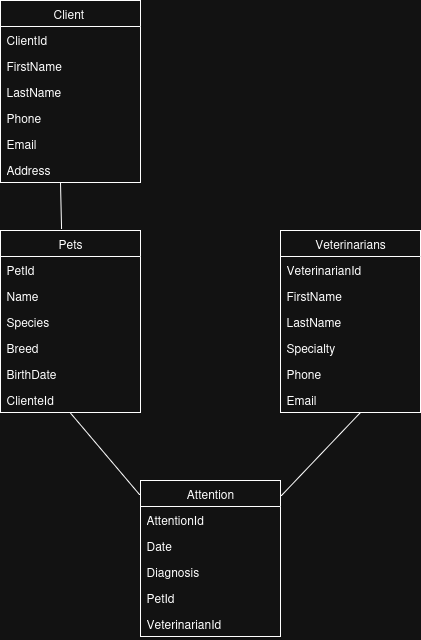

The diagram above was exported from draw.io. Its source (the exported page's mxGraphModel, read from the mxfile embedded in the PNG):
<mxGraphModel dx="1305" dy="847" grid="1" gridSize="10" guides="1" tooltips="1" connect="1" arrows="1" fold="1" page="1" pageScale="1" pageWidth="1169" pageHeight="827" math="0" shadow="0">
  <root>
    <mxCell id="0" />
    <mxCell id="1" parent="0" />
    <mxCell id="w1ebqUQk7T8BlHDv3LE2-2" value="Client&amp;nbsp;" style="swimlane;fontStyle=0;childLayout=stackLayout;horizontal=1;startSize=26;fillColor=none;horizontalStack=0;resizeParent=1;resizeParentMax=0;resizeLast=0;collapsible=1;marginBottom=0;whiteSpace=wrap;html=1;" vertex="1" parent="1">
      <mxGeometry x="375" y="70" width="140" height="182" as="geometry" />
    </mxCell>
    <mxCell id="w1ebqUQk7T8BlHDv3LE2-3" value="ClientId" style="text;strokeColor=none;fillColor=none;align=left;verticalAlign=top;spacingLeft=4;spacingRight=4;overflow=hidden;rotatable=0;points=[[0,0.5],[1,0.5]];portConstraint=eastwest;whiteSpace=wrap;html=1;" vertex="1" parent="w1ebqUQk7T8BlHDv3LE2-2">
      <mxGeometry y="26" width="140" height="26" as="geometry" />
    </mxCell>
    <mxCell id="w1ebqUQk7T8BlHDv3LE2-4" value="FirstName" style="text;strokeColor=none;fillColor=none;align=left;verticalAlign=top;spacingLeft=4;spacingRight=4;overflow=hidden;rotatable=0;points=[[0,0.5],[1,0.5]];portConstraint=eastwest;whiteSpace=wrap;html=1;" vertex="1" parent="w1ebqUQk7T8BlHDv3LE2-2">
      <mxGeometry y="52" width="140" height="26" as="geometry" />
    </mxCell>
    <mxCell id="w1ebqUQk7T8BlHDv3LE2-5" value="LastName" style="text;strokeColor=none;fillColor=none;align=left;verticalAlign=top;spacingLeft=4;spacingRight=4;overflow=hidden;rotatable=0;points=[[0,0.5],[1,0.5]];portConstraint=eastwest;whiteSpace=wrap;html=1;" vertex="1" parent="w1ebqUQk7T8BlHDv3LE2-2">
      <mxGeometry y="78" width="140" height="26" as="geometry" />
    </mxCell>
    <mxCell id="w1ebqUQk7T8BlHDv3LE2-6" value="Phone&amp;nbsp;" style="text;strokeColor=none;fillColor=none;align=left;verticalAlign=top;spacingLeft=4;spacingRight=4;overflow=hidden;rotatable=0;points=[[0,0.5],[1,0.5]];portConstraint=eastwest;whiteSpace=wrap;html=1;" vertex="1" parent="w1ebqUQk7T8BlHDv3LE2-2">
      <mxGeometry y="104" width="140" height="26" as="geometry" />
    </mxCell>
    <mxCell id="w1ebqUQk7T8BlHDv3LE2-8" value="Email" style="text;strokeColor=none;fillColor=none;align=left;verticalAlign=top;spacingLeft=4;spacingRight=4;overflow=hidden;rotatable=0;points=[[0,0.5],[1,0.5]];portConstraint=eastwest;whiteSpace=wrap;html=1;" vertex="1" parent="w1ebqUQk7T8BlHDv3LE2-2">
      <mxGeometry y="130" width="140" height="26" as="geometry" />
    </mxCell>
    <mxCell id="w1ebqUQk7T8BlHDv3LE2-7" value="Address" style="text;strokeColor=none;fillColor=none;align=left;verticalAlign=top;spacingLeft=4;spacingRight=4;overflow=hidden;rotatable=0;points=[[0,0.5],[1,0.5]];portConstraint=eastwest;whiteSpace=wrap;html=1;" vertex="1" parent="w1ebqUQk7T8BlHDv3LE2-2">
      <mxGeometry y="156" width="140" height="26" as="geometry" />
    </mxCell>
    <mxCell id="w1ebqUQk7T8BlHDv3LE2-9" value="Pets" style="swimlane;fontStyle=0;childLayout=stackLayout;horizontal=1;startSize=26;fillColor=none;horizontalStack=0;resizeParent=1;resizeParentMax=0;resizeLast=0;collapsible=1;marginBottom=0;whiteSpace=wrap;html=1;" vertex="1" parent="1">
      <mxGeometry x="375" y="300" width="140" height="182" as="geometry" />
    </mxCell>
    <mxCell id="w1ebqUQk7T8BlHDv3LE2-10" value="PetId" style="text;strokeColor=none;fillColor=none;align=left;verticalAlign=top;spacingLeft=4;spacingRight=4;overflow=hidden;rotatable=0;points=[[0,0.5],[1,0.5]];portConstraint=eastwest;whiteSpace=wrap;html=1;" vertex="1" parent="w1ebqUQk7T8BlHDv3LE2-9">
      <mxGeometry y="26" width="140" height="26" as="geometry" />
    </mxCell>
    <mxCell id="w1ebqUQk7T8BlHDv3LE2-11" value="Name" style="text;strokeColor=none;fillColor=none;align=left;verticalAlign=top;spacingLeft=4;spacingRight=4;overflow=hidden;rotatable=0;points=[[0,0.5],[1,0.5]];portConstraint=eastwest;whiteSpace=wrap;html=1;" vertex="1" parent="w1ebqUQk7T8BlHDv3LE2-9">
      <mxGeometry y="52" width="140" height="26" as="geometry" />
    </mxCell>
    <mxCell id="w1ebqUQk7T8BlHDv3LE2-13" value="Species" style="text;strokeColor=none;fillColor=none;align=left;verticalAlign=top;spacingLeft=4;spacingRight=4;overflow=hidden;rotatable=0;points=[[0,0.5],[1,0.5]];portConstraint=eastwest;whiteSpace=wrap;html=1;" vertex="1" parent="w1ebqUQk7T8BlHDv3LE2-9">
      <mxGeometry y="78" width="140" height="26" as="geometry" />
    </mxCell>
    <mxCell id="w1ebqUQk7T8BlHDv3LE2-15" value="Breed" style="text;strokeColor=none;fillColor=none;align=left;verticalAlign=top;spacingLeft=4;spacingRight=4;overflow=hidden;rotatable=0;points=[[0,0.5],[1,0.5]];portConstraint=eastwest;whiteSpace=wrap;html=1;" vertex="1" parent="w1ebqUQk7T8BlHDv3LE2-9">
      <mxGeometry y="104" width="140" height="26" as="geometry" />
    </mxCell>
    <mxCell id="w1ebqUQk7T8BlHDv3LE2-16" value="BirthDate" style="text;strokeColor=none;fillColor=none;align=left;verticalAlign=top;spacingLeft=4;spacingRight=4;overflow=hidden;rotatable=0;points=[[0,0.5],[1,0.5]];portConstraint=eastwest;whiteSpace=wrap;html=1;" vertex="1" parent="w1ebqUQk7T8BlHDv3LE2-9">
      <mxGeometry y="130" width="140" height="26" as="geometry" />
    </mxCell>
    <mxCell id="w1ebqUQk7T8BlHDv3LE2-12" value="ClienteId" style="text;strokeColor=none;fillColor=none;align=left;verticalAlign=top;spacingLeft=4;spacingRight=4;overflow=hidden;rotatable=0;points=[[0,0.5],[1,0.5]];portConstraint=eastwest;whiteSpace=wrap;html=1;" vertex="1" parent="w1ebqUQk7T8BlHDv3LE2-9">
      <mxGeometry y="156" width="140" height="26" as="geometry" />
    </mxCell>
    <mxCell id="w1ebqUQk7T8BlHDv3LE2-17" value="Veterinarians" style="swimlane;fontStyle=0;childLayout=stackLayout;horizontal=1;startSize=26;fillColor=none;horizontalStack=0;resizeParent=1;resizeParentMax=0;resizeLast=0;collapsible=1;marginBottom=0;whiteSpace=wrap;html=1;" vertex="1" parent="1">
      <mxGeometry x="655" y="300" width="140" height="182" as="geometry" />
    </mxCell>
    <mxCell id="w1ebqUQk7T8BlHDv3LE2-18" value="VeterinarianId" style="text;strokeColor=none;fillColor=none;align=left;verticalAlign=top;spacingLeft=4;spacingRight=4;overflow=hidden;rotatable=0;points=[[0,0.5],[1,0.5]];portConstraint=eastwest;whiteSpace=wrap;html=1;" vertex="1" parent="w1ebqUQk7T8BlHDv3LE2-17">
      <mxGeometry y="26" width="140" height="26" as="geometry" />
    </mxCell>
    <mxCell id="w1ebqUQk7T8BlHDv3LE2-19" value="FirstName" style="text;strokeColor=none;fillColor=none;align=left;verticalAlign=top;spacingLeft=4;spacingRight=4;overflow=hidden;rotatable=0;points=[[0,0.5],[1,0.5]];portConstraint=eastwest;whiteSpace=wrap;html=1;" vertex="1" parent="w1ebqUQk7T8BlHDv3LE2-17">
      <mxGeometry y="52" width="140" height="26" as="geometry" />
    </mxCell>
    <mxCell id="w1ebqUQk7T8BlHDv3LE2-20" value="LastName" style="text;strokeColor=none;fillColor=none;align=left;verticalAlign=top;spacingLeft=4;spacingRight=4;overflow=hidden;rotatable=0;points=[[0,0.5],[1,0.5]];portConstraint=eastwest;whiteSpace=wrap;html=1;" vertex="1" parent="w1ebqUQk7T8BlHDv3LE2-17">
      <mxGeometry y="78" width="140" height="26" as="geometry" />
    </mxCell>
    <mxCell id="w1ebqUQk7T8BlHDv3LE2-21" value="Specialty" style="text;strokeColor=none;fillColor=none;align=left;verticalAlign=top;spacingLeft=4;spacingRight=4;overflow=hidden;rotatable=0;points=[[0,0.5],[1,0.5]];portConstraint=eastwest;whiteSpace=wrap;html=1;" vertex="1" parent="w1ebqUQk7T8BlHDv3LE2-17">
      <mxGeometry y="104" width="140" height="26" as="geometry" />
    </mxCell>
    <mxCell id="w1ebqUQk7T8BlHDv3LE2-23" value="Phone" style="text;strokeColor=none;fillColor=none;align=left;verticalAlign=top;spacingLeft=4;spacingRight=4;overflow=hidden;rotatable=0;points=[[0,0.5],[1,0.5]];portConstraint=eastwest;whiteSpace=wrap;html=1;" vertex="1" parent="w1ebqUQk7T8BlHDv3LE2-17">
      <mxGeometry y="130" width="140" height="26" as="geometry" />
    </mxCell>
    <mxCell id="w1ebqUQk7T8BlHDv3LE2-22" value="Email" style="text;strokeColor=none;fillColor=none;align=left;verticalAlign=top;spacingLeft=4;spacingRight=4;overflow=hidden;rotatable=0;points=[[0,0.5],[1,0.5]];portConstraint=eastwest;whiteSpace=wrap;html=1;" vertex="1" parent="w1ebqUQk7T8BlHDv3LE2-17">
      <mxGeometry y="156" width="140" height="26" as="geometry" />
    </mxCell>
    <mxCell id="w1ebqUQk7T8BlHDv3LE2-24" value="Attention" style="swimlane;fontStyle=0;childLayout=stackLayout;horizontal=1;startSize=26;fillColor=none;horizontalStack=0;resizeParent=1;resizeParentMax=0;resizeLast=0;collapsible=1;marginBottom=0;whiteSpace=wrap;html=1;" vertex="1" parent="1">
      <mxGeometry x="515" y="550" width="140" height="156" as="geometry" />
    </mxCell>
    <mxCell id="w1ebqUQk7T8BlHDv3LE2-25" value="AttentionId" style="text;strokeColor=none;fillColor=none;align=left;verticalAlign=top;spacingLeft=4;spacingRight=4;overflow=hidden;rotatable=0;points=[[0,0.5],[1,0.5]];portConstraint=eastwest;whiteSpace=wrap;html=1;" vertex="1" parent="w1ebqUQk7T8BlHDv3LE2-24">
      <mxGeometry y="26" width="140" height="26" as="geometry" />
    </mxCell>
    <mxCell id="w1ebqUQk7T8BlHDv3LE2-26" value="Date" style="text;strokeColor=none;fillColor=none;align=left;verticalAlign=top;spacingLeft=4;spacingRight=4;overflow=hidden;rotatable=0;points=[[0,0.5],[1,0.5]];portConstraint=eastwest;whiteSpace=wrap;html=1;" vertex="1" parent="w1ebqUQk7T8BlHDv3LE2-24">
      <mxGeometry y="52" width="140" height="26" as="geometry" />
    </mxCell>
    <mxCell id="w1ebqUQk7T8BlHDv3LE2-27" value="Diagnosis" style="text;strokeColor=none;fillColor=none;align=left;verticalAlign=top;spacingLeft=4;spacingRight=4;overflow=hidden;rotatable=0;points=[[0,0.5],[1,0.5]];portConstraint=eastwest;whiteSpace=wrap;html=1;" vertex="1" parent="w1ebqUQk7T8BlHDv3LE2-24">
      <mxGeometry y="78" width="140" height="26" as="geometry" />
    </mxCell>
    <mxCell id="w1ebqUQk7T8BlHDv3LE2-28" value="PetId" style="text;strokeColor=none;fillColor=none;align=left;verticalAlign=top;spacingLeft=4;spacingRight=4;overflow=hidden;rotatable=0;points=[[0,0.5],[1,0.5]];portConstraint=eastwest;whiteSpace=wrap;html=1;" vertex="1" parent="w1ebqUQk7T8BlHDv3LE2-24">
      <mxGeometry y="104" width="140" height="26" as="geometry" />
    </mxCell>
    <mxCell id="w1ebqUQk7T8BlHDv3LE2-29" value="VeterinarianId" style="text;strokeColor=none;fillColor=none;align=left;verticalAlign=top;spacingLeft=4;spacingRight=4;overflow=hidden;rotatable=0;points=[[0,0.5],[1,0.5]];portConstraint=eastwest;whiteSpace=wrap;html=1;" vertex="1" parent="w1ebqUQk7T8BlHDv3LE2-24">
      <mxGeometry y="130" width="140" height="26" as="geometry" />
    </mxCell>
    <mxCell id="w1ebqUQk7T8BlHDv3LE2-34" value="" style="endArrow=none;html=1;rounded=0;fontSize=12;startSize=8;endSize=8;curved=1;exitX=0.436;exitY=-0.011;exitDx=0;exitDy=0;exitPerimeter=0;" edge="1" parent="1" source="w1ebqUQk7T8BlHDv3LE2-9">
      <mxGeometry width="50" height="50" relative="1" as="geometry">
        <mxPoint x="435" y="342" as="sourcePoint" />
        <mxPoint x="435" y="252" as="targetPoint" />
      </mxGeometry>
    </mxCell>
    <mxCell id="w1ebqUQk7T8BlHDv3LE2-35" value="" style="endArrow=none;html=1;rounded=0;fontSize=12;startSize=8;endSize=8;curved=1;exitX=-0.007;exitY=0.09;exitDx=0;exitDy=0;exitPerimeter=0;" edge="1" parent="1" source="w1ebqUQk7T8BlHDv3LE2-24">
      <mxGeometry width="50" height="50" relative="1" as="geometry">
        <mxPoint x="445" y="570" as="sourcePoint" />
        <mxPoint x="444.5" y="482" as="targetPoint" />
      </mxGeometry>
    </mxCell>
    <mxCell id="w1ebqUQk7T8BlHDv3LE2-37" value="" style="endArrow=none;html=1;rounded=0;fontSize=12;startSize=8;endSize=8;curved=1;exitX=1.007;exitY=0.096;exitDx=0;exitDy=0;exitPerimeter=0;" edge="1" parent="1" source="w1ebqUQk7T8BlHDv3LE2-24">
      <mxGeometry width="50" height="50" relative="1" as="geometry">
        <mxPoint x="735" y="572" as="sourcePoint" />
        <mxPoint x="735" y="482" as="targetPoint" />
      </mxGeometry>
    </mxCell>
  </root>
</mxGraphModel>